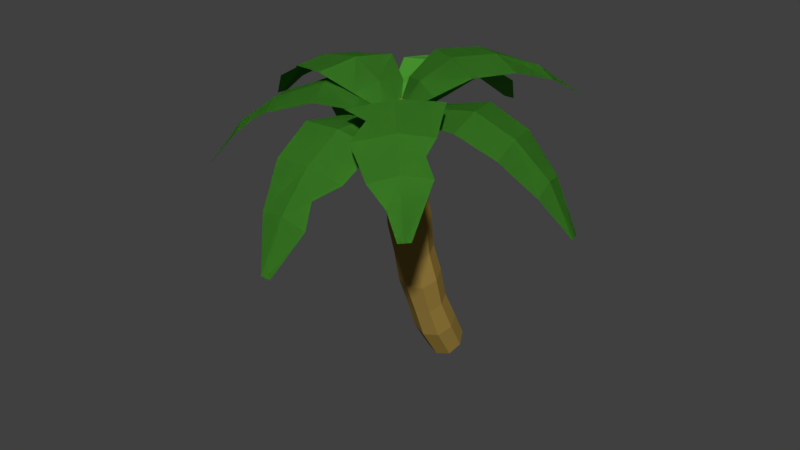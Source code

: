 # Source: PalmTree_6.blend  (saved by Blender 2.79.0; exported with 4.5.12 LTS)
import bpy
from mathutils import Matrix  # noqa: F401  (used for matrix-valued properties, if any)

bpy.ops.wm.read_factory_settings(use_empty=True)
scene = bpy.context.scene
scene.name = 'Scene'

# ---- collections
col_collection_1 = bpy.data.collections.new('Collection 1'); scene.collection.children.link(col_collection_1)

# ---- materials (node trees are filled in below, after node groups)
mat_secondary = bpy.data.materials.new('Secondary')
mat_secondary.alpha_threshold = 0.0
mat_secondary.use_transparent_shadow = False
mat_secondary.diffuse_color = (0.07492, 0.3343, 0.03272, 1.0)
mat_secondary.roughness = 0.5
mat_primary = bpy.data.materials.new('Primary')
mat_primary.alpha_threshold = 0.0
mat_primary.use_transparent_shadow = False
mat_primary.diffuse_color = (0.334, 0.219, 0.05, 1.0)
mat_primary.roughness = 0.5
mat_primary.line_color = (0.0, 0.0, 0.0, 1.0)

# ---- material node trees

# ---- world
world_world = bpy.data.worlds.new('World'); scene.world = world_world
world_world.color = (0.05088, 0.05088, 0.05088)
world_world.use_sun_shadow = False
world_world.sun_shadow_jitter_overblur = 0.0
world_world.cycles.sampling_method = 'MANUAL'

# ---- meshes
me_plane = bpy.data.meshes.new('Plane')
me_plane.from_pydata([(-0.113, 0.1293, 0.08772), (0.113, 0.1293, 0.08772), (6.734e-08, 0.7408, 0.4826), (0.0, 0.1293, 0.08772), (-0.06485, 2.145, -0.3498), (-0.3123, 1.707, 0.05026), (-0.4677, 1.233, 0.3187), (-0.4996, 0.7408, 0.4143), (0.4996, 0.7408, 0.4143), (0.4677, 1.233, 0.3187), (0.3123, 1.707, 0.05026), (0.06485, 2.145, -0.3498), (-0.3381, 0.3552, 0.2642), (0.3381, 0.3552, 0.2642), (6.734e-08, 1.233, 0.3832), (0.0, 1.707, 0.1148), (0.0, 2.145, -0.3498), (0.0, 0.3552, 0.3325)], [], [(0, 12, 17, 3), (17, 2, 8, 13), (2, 14, 9, 8), (14, 15, 10, 9), (15, 16, 11, 10), (3, 17, 13, 1), (5, 4, 16, 15), (6, 5, 15, 14), (7, 6, 14, 2), (12, 7, 2, 17)])
me_plane.materials.append(mat_secondary)
me_plane.use_remesh_preserve_volume = False
me_plane.use_remesh_preserve_attributes = False
me_plane.use_mirror_vertex_groups = False
me_plane.update()
me_cube = bpy.data.meshes.new('Cube')
me_cube.from_pydata([(0.1589, 0.1272, -0.03979), (0.1589, -0.1272, -0.2301), (-0.1589, -0.1272, -0.2301), (-0.1589, 0.1272, -0.03979), (0.1589, -0.237, 0.6654), (0.1589, -0.5322, 0.5478), (-0.1589, -0.5322, 0.5478), (-0.1589, -0.237, 0.6654), (0.2206, -4.989e-09, -0.135), (-0.2206, 5.819e-08, -0.135), (0.2206, -0.3846, 0.6066), (-0.2206, -0.3846, 0.6066), (-0.001544, 0.1766, -0.002778), (-0.001544, -0.1766, -0.2672), (-0.001544, -0.1796, 0.6883), (-0.001545, -0.5895, 0.5249), (0.1589, -0.4728, 1.41), (-0.001544, 2.682e-08, -0.135), (0.1748, -0.3521, 1.051), (0.1748, -0.6827, 0.9376), (-0.1747, -0.6827, 0.9376), (-0.1747, -0.3521, 1.051), (0.2427, -0.5174, 0.9943), (-0.2427, -0.5174, 0.9943), (-0.00166, -0.2878, 1.073), (-0.00166, -0.747, 0.9155), (0.1748, -0.5387, 1.804), (0.1589, -0.7772, 1.318), (-0.1589, -0.7772, 1.318), (-0.1589, -0.4728, 1.41), (0.2206, -0.625, 1.364), (-0.2206, -0.625, 1.364), (-0.001544, -0.4136, 1.427), (-0.001545, -0.8364, 1.301), (0.1589, -0.6226, 2.218), (0.1748, -0.8795, 1.727), (-0.1747, -0.8795, 1.727), (-0.1747, -0.5387, 1.804), (0.2427, -0.7091, 1.766), (-0.2427, -0.7091, 1.766), (-0.00166, -0.4725, 1.819), (-0.00166, -0.9457, 1.712), (0.1748, -0.6432, 2.589), (0.1589, -0.9353, 2.162), (-0.1589, -0.9353, 2.162), (-0.1589, -0.6226, 2.218), (0.2206, -0.7789, 2.19), (-0.2206, -0.7789, 2.19), (-0.001544, -0.5618, 2.229), (-0.001545, -0.996, 2.151), (0.1379, -0.7148, 3.014), (0.1748, -0.991, 2.555), (-0.1747, -0.991, 2.555), (-0.1747, -0.6432, 2.589), (0.2427, -0.8171, 2.572), (-0.2427, -0.8171, 2.572), (-0.00166, -0.5755, 2.596), (-0.00166, -1.059, 2.548), (0.1748, -0.05685, 0.3016), (0.1379, -0.9906, 3.008), (-0.138, -0.9906, 3.008), (-0.138, -0.7148, 3.014), (0.1915, -0.8527, 3.011), (-0.1916, -0.8527, 3.011), (-0.001392, -0.6612, 3.015), (-0.001392, -1.044, 3.006), (0.1748, -0.3777, 0.163), (-0.1747, -0.3777, 0.163), (-0.1747, -0.05685, 0.3016), (-0.2427, -0.2173, 0.2323), (0.2427, -0.2173, 0.2323), (-0.00166, 0.005526, 0.3286), (-0.00166, -0.44, 0.136), (0.07842, -0.7778, 3.175), (0.07842, -0.9351, 3.171), (-0.07894, -0.9351, 3.171), (-0.07894, -0.7778, 3.175), (0.109, -0.8565, 3.173), (-0.1095, -0.8565, 3.173), (-0.001025, -0.7472, 3.175), (-0.001025, -0.9657, 3.17), (-0.001025, -0.8577, 3.227)], [], [(17, 13, 2, 9), (11, 6, 20, 23), (70, 10, 5, 66), (72, 15, 6, 67), (69, 11, 7, 68), (71, 12, 3, 68), (67, 6, 11, 69), (58, 4, 10, 70), (5, 10, 22, 19), (12, 17, 9, 3), (0, 8, 17, 12), (6, 15, 25, 20), (58, 0, 12, 71), (66, 5, 15, 72), (15, 5, 19, 25), (8, 1, 13, 17), (23, 20, 28, 31), (18, 24, 32, 16), (19, 22, 30, 27), (20, 25, 33, 28), (4, 14, 24, 18), (7, 11, 23, 21), (14, 7, 21, 24), (10, 4, 18, 22), (27, 30, 38, 35), (28, 33, 41, 36), (30, 16, 26, 38), (33, 27, 35, 41), (21, 23, 31, 29), (24, 21, 29, 32), (25, 19, 27, 33), (22, 18, 16, 30), (38, 26, 34, 46), (41, 35, 43, 49), (40, 37, 45, 48), (37, 39, 47, 45), (16, 32, 40, 26), (31, 28, 36, 39), (29, 31, 39, 37), (32, 29, 37, 40), (48, 45, 53, 56), (45, 47, 55, 53), (47, 44, 52, 55), (34, 48, 56, 42), (36, 41, 49, 44), (35, 38, 46, 43), (26, 40, 48, 34), (39, 36, 44, 47), (42, 56, 64, 50), (51, 54, 62, 59), (52, 57, 65, 60), (54, 42, 50, 62), (49, 43, 51, 57), (46, 34, 42, 54), (44, 49, 57, 52), (43, 46, 54, 51), (59, 62, 77, 74), (60, 65, 80, 75), (62, 50, 73, 77), (65, 59, 74, 80), (55, 52, 60, 63), (53, 55, 63, 61), (56, 53, 61, 64), (57, 51, 59, 65), (1, 66, 72, 13), (4, 58, 71, 14), (0, 58, 70, 8), (2, 67, 69, 9), (14, 71, 68, 7), (9, 69, 68, 3), (13, 72, 67, 2), (8, 70, 66, 1), (81, 78, 75, 80), (79, 76, 78, 81), (73, 79, 81, 77), (77, 81, 80, 74), (50, 64, 79, 73), (63, 60, 75, 78), (61, 63, 78, 76), (64, 61, 76, 79)])
me_cube.materials.append(mat_primary)
me_cube.use_remesh_preserve_volume = False
me_cube.use_remesh_preserve_attributes = False
me_cube.use_mirror_vertex_groups = False
me_cube.update()
me_plane_004 = bpy.data.meshes.new('Plane.004')
me_plane_004.from_pydata([(-0.113, 0.1293, 0.08772), (0.113, 0.1293, 0.08772), (6.734e-08, 0.7408, 0.4826), (0.0, 0.1293, 0.08772), (-0.06485, 2.145, -0.3498), (-0.3123, 1.707, 0.05026), (-0.4677, 1.233, 0.3187), (-0.4996, 0.7408, 0.4143), (0.4996, 0.7408, 0.4143), (0.4677, 1.233, 0.3187), (0.3123, 1.707, 0.05026), (0.06485, 2.145, -0.3498), (-0.3381, 0.3552, 0.2642), (0.3381, 0.3552, 0.2642), (6.734e-08, 1.233, 0.3832), (0.0, 1.707, 0.1148), (0.0, 2.145, -0.3498), (0.0, 0.3552, 0.3325), (-0.2339, 1.47, 0.2167)], [], [(0, 12, 17, 3), (17, 2, 8, 13), (2, 14, 9, 8), (14, 15, 10, 9), (15, 16, 11, 10), (3, 17, 13, 1), (5, 4, 16, 15), (6, 18, 15, 14), (7, 6, 14, 2), (12, 7, 2, 17), (15, 18, 5)])
me_plane_004.materials.append(mat_secondary)
me_plane_004.use_remesh_preserve_volume = False
me_plane_004.use_remesh_preserve_attributes = False
me_plane_004.use_mirror_vertex_groups = False
me_plane_004.update()
me_plane_005 = bpy.data.meshes.new('Plane.005')
me_plane_005.from_pydata([(-0.113, 0.1293, 0.08772), (0.113, 0.1293, 0.08772), (6.734e-08, 0.7408, 0.4826), (0.0, 0.1293, 0.08772), (-0.06485, 2.145, -0.3498), (-0.3123, 1.707, 0.05026), (-0.4677, 1.233, 0.3187), (-0.4996, 0.7408, 0.4143), (0.4996, 0.7408, 0.4143), (0.4677, 1.233, 0.3187), (0.3123, 1.707, 0.05026), (0.06485, 2.145, -0.3498), (-0.3381, 0.3552, 0.2642), (0.3381, 0.3552, 0.2642), (6.734e-08, 1.233, 0.3832), (0.0, 1.707, 0.1148), (0.0, 2.145, -0.3498), (0.0, 0.3552, 0.3325), (0.2442, 1.471, 0.2167), (-0.3828, 0.9861, 0.3988)], [], [(0, 12, 17, 3), (17, 2, 8, 13), (2, 14, 9, 8), (14, 15, 10, 18), (15, 16, 11, 10), (3, 17, 13, 1), (5, 4, 16, 15), (6, 5, 15, 14), (7, 19, 14, 2), (12, 7, 2, 17), (14, 18, 9), (14, 19, 6)])
me_plane_005.materials.append(mat_secondary)
me_plane_005.use_remesh_preserve_volume = False
me_plane_005.use_remesh_preserve_attributes = False
me_plane_005.use_mirror_vertex_groups = False
me_plane_005.update()
me_plane_006 = bpy.data.meshes.new('Plane.006')
me_plane_006.from_pydata([(-0.113, 0.1293, 0.08772), (0.113, 0.1293, 0.08772), (6.734e-08, 0.7408, 0.4826), (0.0, 0.1293, 0.08772), (-0.06485, 2.145, -0.3498), (-0.3123, 1.707, 0.05026), (-0.3698, 1.317, 0.2923), (-0.4996, 0.7408, 0.4143), (0.4996, 0.7408, 0.4143), (0.4504, 1.289, 0.2923), (0.3123, 1.707, 0.05026), (0.06485, 2.145, -0.3498), (-0.3381, 0.3552, 0.2642), (0.3381, 0.3552, 0.2642), (-0.001446, 1.296, 0.3569), (0.0, 1.707, 0.1148), (0.0, 2.145, -0.3498), (0.0, 0.3552, 0.3325), (0.1447, 1.929, -0.1175), (0.2876, 1.017, 0.3875), (-0.2516, 1.499, 0.1907)], [], [(0, 3, 17, 12), (17, 13, 8, 2), (14, 2, 19, 9), (14, 9, 10, 15), (15, 18, 11, 16), (3, 1, 13, 17), (5, 15, 16, 4), (7, 2, 14, 6), (12, 17, 2, 7), (15, 10, 18), (2, 8, 19), (15, 5, 20, 14), (14, 20, 6)])
me_plane_006.materials.append(mat_secondary)
me_plane_006.use_remesh_preserve_volume = False
me_plane_006.use_remesh_preserve_attributes = False
me_plane_006.use_mirror_vertex_groups = False
me_plane_006.update()
me_plane_007 = bpy.data.meshes.new('Plane.007')
me_plane_007.from_pydata([(-0.113, 0.1293, 0.08772), (0.113, 0.1293, 0.08772), (6.734e-08, 0.7408, 0.4826), (0.0, 0.1293, 0.08772), (-0.06485, 2.145, -0.3498), (-0.3123, 1.707, 0.05026), (-0.3698, 1.317, 0.2923), (-0.4996, 0.7408, 0.4143), (0.4996, 0.7408, 0.4143), (0.4504, 1.289, 0.2923), (0.3123, 1.707, 0.05026), (0.06485, 2.145, -0.3498), (-0.3381, 0.3552, 0.2642), (0.3381, 0.3552, 0.2642), (-0.001446, 1.296, 0.3569), (0.0, 1.707, 0.1148), (0.0, 2.145, -0.3498), (0.0, 0.3552, 0.3325), (0.1447, 1.929, -0.1175), (0.2876, 1.017, 0.3875), (-0.2516, 1.499, 0.1907)], [], [(0, 3, 17, 12), (17, 13, 8, 2), (14, 2, 19, 9), (14, 9, 10, 15), (15, 18, 11, 16), (3, 1, 13, 17), (5, 15, 16, 4), (7, 2, 14, 6), (12, 17, 2, 7), (15, 10, 18), (2, 8, 19), (15, 5, 20, 14), (14, 20, 6)])
me_plane_007.materials.append(mat_secondary)
me_plane_007.use_remesh_preserve_volume = False
me_plane_007.use_remesh_preserve_attributes = False
me_plane_007.use_mirror_vertex_groups = False
me_plane_007.update()
me_plane_008 = bpy.data.meshes.new('Plane.008')
me_plane_008.from_pydata([(-0.113, 0.1293, 0.08772), (0.113, 0.1293, 0.08772), (6.734e-08, 0.7408, 0.4826), (0.0, 0.1293, 0.08772), (-0.06485, 2.145, -0.3498), (-0.3123, 1.707, 0.05026), (-0.4677, 1.233, 0.3187), (-0.4996, 0.7408, 0.4143), (0.4996, 0.7408, 0.4143), (0.4677, 1.233, 0.3187), (0.3123, 1.707, 0.05026), (0.06485, 2.145, -0.3498), (-0.3381, 0.3552, 0.2642), (0.3381, 0.3552, 0.2642), (6.734e-08, 1.233, 0.3832), (0.0, 1.707, 0.1148), (0.0, 2.145, -0.3498), (0.0, 0.3552, 0.3325), (-0.2339, 1.47, 0.2167)], [], [(0, 3, 17, 12), (17, 13, 8, 2), (2, 8, 9, 14), (14, 9, 10, 15), (15, 10, 11, 16), (3, 1, 13, 17), (5, 15, 16, 4), (6, 14, 15, 18), (7, 2, 14, 6), (12, 17, 2, 7), (15, 5, 18)])
me_plane_008.materials.append(mat_secondary)
me_plane_008.use_remesh_preserve_volume = False
me_plane_008.use_remesh_preserve_attributes = False
me_plane_008.use_mirror_vertex_groups = False
me_plane_008.update()
me_plane_009 = bpy.data.meshes.new('Plane.009')
me_plane_009.from_pydata([(-0.113, 0.1293, 0.08772), (0.113, 0.1293, 0.08772), (6.734e-08, 0.7408, 0.4826), (0.0, 0.1293, 0.08772), (-0.06485, 2.145, -0.3498), (-0.3123, 1.707, 0.05026), (-0.3698, 1.317, 0.2923), (-0.4996, 0.7408, 0.4143), (0.4996, 0.7408, 0.4143), (0.4504, 1.289, 0.2923), (0.3123, 1.707, 0.05026), (0.06485, 2.145, -0.3498), (-0.3381, 0.3552, 0.2642), (0.3381, 0.3552, 0.2642), (-0.001446, 1.296, 0.3569), (0.0, 1.707, 0.1148), (0.0, 2.145, -0.3498), (0.0, 0.3552, 0.3325), (0.1447, 1.929, -0.1175), (0.2876, 1.017, 0.3875), (-0.2516, 1.499, 0.1907)], [], [(0, 3, 17, 12), (17, 13, 8, 2), (14, 2, 19, 9), (14, 9, 10, 15), (15, 18, 11, 16), (3, 1, 13, 17), (5, 15, 16, 4), (7, 2, 14, 6), (12, 17, 2, 7), (15, 10, 18), (2, 8, 19), (15, 5, 20, 14), (14, 20, 6)])
me_plane_009.materials.append(mat_secondary)
me_plane_009.use_remesh_preserve_volume = False
me_plane_009.use_remesh_preserve_attributes = False
me_plane_009.use_mirror_vertex_groups = False
me_plane_009.update()
me_plane_010 = bpy.data.meshes.new('Plane.010')
me_plane_010.from_pydata([(-0.113, 0.1293, 0.08772), (0.113, 0.1293, 0.08772), (6.734e-08, 0.7408, 0.4826), (0.0, 0.1293, 0.08772), (-0.06485, 2.145, -0.3498), (-0.3123, 1.707, 0.05026), (-0.4677, 1.233, 0.3187), (-0.4996, 0.7408, 0.4143), (0.4996, 0.7408, 0.4143), (0.4677, 1.233, 0.3187), (0.3123, 1.707, 0.05026), (0.06485, 2.145, -0.3498), (-0.3381, 0.3552, 0.2642), (0.3381, 0.3552, 0.2642), (6.734e-08, 1.233, 0.3832), (0.0, 1.707, 0.1148), (0.0, 2.145, -0.3498), (0.0, 0.3552, 0.3325)], [], [(0, 3, 17, 12), (17, 13, 8, 2), (2, 8, 9, 14), (14, 9, 10, 15), (15, 10, 11, 16), (3, 1, 13, 17), (5, 15, 16, 4), (6, 14, 15, 5), (7, 2, 14, 6), (12, 17, 2, 7)])
me_plane_010.materials.append(mat_secondary)
me_plane_010.use_remesh_preserve_volume = False
me_plane_010.use_remesh_preserve_attributes = False
me_plane_010.use_mirror_vertex_groups = False
me_plane_010.update()
me_plane_011 = bpy.data.meshes.new('Plane.011')
me_plane_011.from_pydata([(-0.113, 0.1293, 4.594), (0.113, 0.1293, 4.594), (6.734e-08, 0.7408, 4.989), (0.0, 0.1293, 4.594), (-0.06485, 2.145, 4.157), (-0.3123, 1.707, 4.557), (-0.4677, 1.233, 4.825), (-0.4996, 0.7408, 4.921), (0.4996, 0.7408, 4.921), (0.4677, 1.233, 4.825), (0.3123, 1.707, 4.557), (0.06485, 2.145, 4.157), (-0.3381, 0.3552, 4.771), (0.3381, 0.3552, 4.771), (6.734e-08, 1.233, 4.89), (0.0, 1.707, 4.622), (0.0, 2.145, 4.157), (0.0, 0.3552, 4.839), (0.2442, 1.471, 4.723), (-0.3828, 0.9861, 4.905)], [], [(0, 3, 17, 12), (17, 13, 8, 2), (2, 8, 9, 14), (14, 18, 10, 15), (15, 10, 11, 16), (3, 1, 13, 17), (5, 15, 16, 4), (6, 14, 15, 5), (7, 2, 14, 19), (12, 17, 2, 7), (14, 9, 18), (14, 6, 19)])
me_plane_011.materials.append(mat_secondary)
me_plane_011.use_remesh_preserve_volume = False
me_plane_011.use_remesh_preserve_attributes = False
me_plane_011.use_mirror_vertex_groups = False
me_plane_011.update()
me_plane_012 = bpy.data.meshes.new('Plane.012')
me_plane_012.from_pydata([(-0.113, 0.1293, 0.08772), (0.113, 0.1293, 0.08772), (6.734e-08, 0.7408, 0.4826), (0.0, 0.1293, 0.08772), (-0.06485, 2.145, -0.3498), (-0.3123, 1.707, 0.05026), (-0.4677, 1.233, 0.3187), (-0.4996, 0.7408, 0.4143), (0.4996, 0.7408, 0.4143), (0.4677, 1.233, 0.3187), (0.3123, 1.707, 0.05026), (0.06485, 2.145, -0.3498), (-0.3381, 0.3552, 0.2642), (0.3381, 0.3552, 0.2642), (6.734e-08, 1.233, 0.3832), (0.0, 1.707, 0.1148), (0.0, 2.145, -0.3498), (0.0, 0.3552, 0.3325), (-0.2339, 1.47, 0.2167)], [], [(0, 3, 17, 12), (17, 13, 8, 2), (2, 8, 9, 14), (14, 9, 10, 15), (15, 10, 11, 16), (3, 1, 13, 17), (5, 15, 16, 4), (6, 14, 15, 18), (7, 2, 14, 6), (12, 17, 2, 7), (15, 5, 18)])
me_plane_012.materials.append(mat_secondary)
me_plane_012.use_remesh_preserve_volume = False
me_plane_012.use_remesh_preserve_attributes = False
me_plane_012.use_mirror_vertex_groups = False
me_plane_012.update()
me_plane_013 = bpy.data.meshes.new('Plane.013')
me_plane_013.from_pydata([(-0.113, 0.1293, 0.08772), (0.113, 0.1293, 0.08772), (6.734e-08, 0.7408, 0.4826), (0.0, 0.1293, 0.08772), (-0.06485, 2.145, -0.3498), (-0.3123, 1.707, 0.05026), (-0.4677, 1.233, 0.3187), (-0.4996, 0.7408, 0.4143), (0.4996, 0.7408, 0.4143), (0.4677, 1.233, 0.3187), (0.3123, 1.707, 0.05026), (0.06485, 2.145, -0.3498), (-0.3381, 0.3552, 0.2642), (0.3381, 0.3552, 0.2642), (6.734e-08, 1.233, 0.3832), (0.0, 1.707, 0.1148), (0.0, 2.145, -0.3498), (0.0, 0.3552, 0.3325)], [], [(0, 3, 17, 12), (17, 13, 8, 2), (2, 8, 9, 14), (14, 9, 10, 15), (15, 10, 11, 16), (3, 1, 13, 17), (5, 15, 16, 4), (6, 14, 15, 5), (7, 2, 14, 6), (12, 17, 2, 7)])
me_plane_013.materials.append(mat_secondary)
me_plane_013.use_remesh_preserve_volume = False
me_plane_013.use_remesh_preserve_attributes = False
me_plane_013.use_mirror_vertex_groups = False
me_plane_013.update()
me_plane_014 = bpy.data.meshes.new('Plane.014')
me_plane_014.from_pydata([(-0.113, 0.1293, 0.08772), (0.113, 0.1293, 0.08772), (6.734e-08, 0.7408, 0.4826), (0.0, 0.1293, 0.08772), (-0.06485, 2.145, -0.3498), (-0.3123, 1.707, 0.05026), (-0.3698, 1.317, 0.2923), (-0.4996, 0.7408, 0.4143), (0.4996, 0.7408, 0.4143), (0.4504, 1.289, 0.2923), (0.3123, 1.707, 0.05026), (0.06485, 2.145, -0.3498), (-0.3381, 0.3552, 0.2642), (0.3381, 0.3552, 0.2642), (-0.001446, 1.296, 0.3569), (0.0, 1.707, 0.1148), (0.0, 2.145, -0.3498), (0.0, 0.3552, 0.3325), (0.1447, 1.929, -0.1175), (0.2876, 1.017, 0.3875), (-0.2516, 1.499, 0.1907)], [], [(0, 12, 17, 3), (17, 2, 8, 13), (14, 9, 19, 2), (14, 15, 10, 9), (15, 16, 11, 18), (3, 17, 13, 1), (5, 4, 16, 15), (7, 6, 14, 2), (12, 7, 2, 17), (15, 18, 10), (2, 19, 8), (15, 14, 20, 5), (14, 6, 20)])
me_plane_014.materials.append(mat_secondary)
me_plane_014.use_remesh_preserve_volume = False
me_plane_014.use_remesh_preserve_attributes = False
me_plane_014.use_mirror_vertex_groups = False
me_plane_014.update()
me_plane_015 = bpy.data.meshes.new('Plane.015')
me_plane_015.from_pydata([(-0.113, 0.1293, 0.08772), (0.113, 0.1293, 0.08772), (6.734e-08, 0.7408, 0.4826), (0.0, 0.1293, 0.08772), (-0.06485, 2.145, -0.3498), (-0.3123, 1.707, 0.05026), (-0.4677, 1.233, 0.3187), (-0.4996, 0.7408, 0.4143), (0.4996, 0.7408, 0.4143), (0.4677, 1.233, 0.3187), (0.3123, 1.707, 0.05026), (0.06485, 2.145, -0.3498), (-0.3381, 0.3552, 0.2642), (0.3381, 0.3552, 0.2642), (6.734e-08, 1.233, 0.3832), (0.0, 1.707, 0.1148), (0.0, 2.145, -0.3498), (0.0, 0.3552, 0.3325), (-0.2339, 1.47, 0.2167)], [], [(0, 12, 17, 3), (17, 2, 8, 13), (2, 14, 9, 8), (14, 15, 10, 9), (15, 16, 11, 10), (3, 17, 13, 1), (5, 4, 16, 15), (6, 18, 15, 14), (7, 6, 14, 2), (12, 7, 2, 17), (15, 18, 5)])
me_plane_015.materials.append(mat_secondary)
me_plane_015.use_remesh_preserve_volume = False
me_plane_015.use_remesh_preserve_attributes = False
me_plane_015.use_mirror_vertex_groups = False
me_plane_015.update()
me_plane_016 = bpy.data.meshes.new('Plane.016')
me_plane_016.from_pydata([(-0.113, 0.1293, 0.08772), (0.113, 0.1293, 0.08772), (6.734e-08, 0.7408, 0.4826), (0.0, 0.1293, 0.08772), (-0.06485, 2.145, -0.3498), (-0.3123, 1.707, 0.05026), (-0.3698, 1.317, 0.2923), (-0.4996, 0.7408, 0.4143), (0.4996, 0.7408, 0.4143), (0.4504, 1.289, 0.2923), (0.3123, 1.707, 0.05026), (0.06485, 2.145, -0.3498), (-0.3381, 0.3552, 0.2642), (0.3381, 0.3552, 0.2642), (-0.001446, 1.296, 0.3569), (0.0, 1.707, 0.1148), (0.0, 2.145, -0.3498), (0.0, 0.3552, 0.3325), (0.1447, 1.929, -0.1175), (0.2876, 1.017, 0.3875), (-0.2516, 1.499, 0.1907)], [], [(0, 12, 17, 3), (17, 2, 8, 13), (14, 9, 19, 2), (14, 15, 10, 9), (15, 16, 11, 18), (3, 17, 13, 1), (5, 4, 16, 15), (7, 6, 14, 2), (12, 7, 2, 17), (15, 18, 10), (2, 19, 8), (15, 14, 20, 5), (14, 6, 20)])
me_plane_016.materials.append(mat_secondary)
me_plane_016.use_remesh_preserve_volume = False
me_plane_016.use_remesh_preserve_attributes = False
me_plane_016.use_mirror_vertex_groups = False
me_plane_016.update()
me_plane_017 = bpy.data.meshes.new('Plane.017')
me_plane_017.from_pydata([(-0.113, 0.1293, 0.08772), (0.113, 0.1293, 0.08772), (6.734e-08, 0.7408, 0.4826), (0.0, 0.1293, 0.08772), (-0.06485, 2.145, -0.3498), (-0.3123, 1.707, 0.05026), (-0.3698, 1.317, 0.2923), (-0.4996, 0.7408, 0.4143), (0.4996, 0.7408, 0.4143), (0.4504, 1.289, 0.2923), (0.3123, 1.707, 0.05026), (0.06485, 2.145, -0.3498), (-0.3381, 0.3552, 0.2642), (0.3381, 0.3552, 0.2642), (-0.001446, 1.296, 0.3569), (0.0, 1.707, 0.1148), (0.0, 2.145, -0.3498), (0.0, 0.3552, 0.3325), (0.1447, 1.929, -0.1175), (0.2876, 1.017, 0.3875), (-0.2516, 1.499, 0.1907)], [], [(0, 12, 17, 3), (17, 2, 8, 13), (14, 9, 19, 2), (14, 15, 10, 9), (15, 16, 11, 18), (3, 17, 13, 1), (5, 4, 16, 15), (7, 6, 14, 2), (12, 7, 2, 17), (15, 18, 10), (2, 19, 8), (15, 14, 20, 5), (14, 6, 20)])
me_plane_017.materials.append(mat_secondary)
me_plane_017.use_remesh_preserve_volume = False
me_plane_017.use_remesh_preserve_attributes = False
me_plane_017.use_mirror_vertex_groups = False
me_plane_017.update()
me_plane_018 = bpy.data.meshes.new('Plane.018')
me_plane_018.from_pydata([(-0.113, 0.1293, 0.08772), (0.113, 0.1293, 0.08772), (6.734e-08, 0.7408, 0.4826), (0.0, 0.1293, 0.08772), (-0.06485, 2.145, -0.3498), (-0.3123, 1.707, 0.05026), (-0.4677, 1.233, 0.3187), (-0.4996, 0.7408, 0.4143), (0.4996, 0.7408, 0.4143), (0.4677, 1.233, 0.3187), (0.3123, 1.707, 0.05026), (0.06485, 2.145, -0.3498), (-0.3381, 0.3552, 0.2642), (0.3381, 0.3552, 0.2642), (6.734e-08, 1.233, 0.3832), (0.0, 1.707, 0.1148), (0.0, 2.145, -0.3498), (0.0, 0.3552, 0.3325)], [], [(0, 12, 17, 3), (17, 2, 8, 13), (2, 14, 9, 8), (14, 15, 10, 9), (15, 16, 11, 10), (3, 17, 13, 1), (5, 4, 16, 15), (6, 5, 15, 14), (7, 6, 14, 2), (12, 7, 2, 17)])
me_plane_018.materials.append(mat_secondary)
me_plane_018.use_remesh_preserve_volume = False
me_plane_018.use_remesh_preserve_attributes = False
me_plane_018.use_mirror_vertex_groups = False
me_plane_018.update()

# ---- objects
ob_leaf_1 = bpy.data.objects.new('Leaf_1', me_plane)
ob_trunk = bpy.data.objects.new('Trunk', me_cube)
ob_leaf_2 = bpy.data.objects.new('Leaf_2', me_plane_004)
ob_leaf_3 = bpy.data.objects.new('Leaf_3', me_plane_005)
ob_leaf_4 = bpy.data.objects.new('Leaf_4', me_plane_006)
ob_leaf_4_001 = bpy.data.objects.new('Leaf_4.001', me_plane_007)
ob_leaf_2_001 = bpy.data.objects.new('Leaf_2.001', me_plane_008)
ob_leaf_4_002 = bpy.data.objects.new('Leaf_4.002', me_plane_009)
ob_leaf_1_001 = bpy.data.objects.new('Leaf_1.001', me_plane_010)
ob_leaf_3_001 = bpy.data.objects.new('Leaf_3.001', me_plane_011)
ob_leaf_2_002 = bpy.data.objects.new('Leaf_2.002', me_plane_012)
ob_leaf_1_002 = bpy.data.objects.new('Leaf_1.002', me_plane_013)
ob_leaf_4_003 = bpy.data.objects.new('Leaf_4.003', me_plane_014)
ob_leaf_2_003 = bpy.data.objects.new('Leaf_2.003', me_plane_015)
ob_leaf_4_004 = bpy.data.objects.new('Leaf_4.004', me_plane_016)
ob_leaf_4_005 = bpy.data.objects.new('Leaf_4.005', me_plane_017)
ob_leaf_1_003 = bpy.data.objects.new('Leaf_1.003', me_plane_018)

# ---- transforms, parenting, visibility, modifiers, constraints
ob_leaf_1.location = (-0.008195, -0.8882, 2.964)
ob_leaf_1.rotation_euler = (-0.2736, -0.005979, -1.311)
ob_leaf_1.lineart.crease_threshold = 0.0
ob_trunk.location = (0.0, 0.0, 0.0)
ob_trunk.lock_rotations_4d = False
ob_trunk.empty_display_type = 'ARROWS'
ob_trunk.lineart.crease_threshold = 0.0
ob_leaf_2.location = (-0.03673, -0.9387, 3.007)
ob_leaf_2.rotation_euler = (0.1661, 0.0006028, -0.5179)
ob_leaf_2.lineart.crease_threshold = 0.0
ob_leaf_3.location = (-0.008195, -0.8882, 2.964)
ob_leaf_3.rotation_euler = (0.0, -0.0, -6.25)
ob_leaf_3.lineart.crease_threshold = 0.0
ob_leaf_4.location = (0.02683, -0.908, 3.007)
ob_leaf_4.rotation_euler = (0.02721, 0.01405, 1.394)
ob_leaf_4.lineart.crease_threshold = 0.0
ob_leaf_4_001.location = (-0.008195, -0.8882, 2.964)
ob_leaf_4_001.rotation_euler = (-0.122, 0.04641, 2.082)
ob_leaf_4_001.lineart.crease_threshold = 0.0
ob_leaf_2_001.location = (-0.008195, -0.8882, 2.964)
ob_leaf_2_001.rotation_euler = (-0.3669, -0.01474, -3.206)
ob_leaf_2_001.lineart.crease_threshold = 0.0
ob_leaf_4_002.location = (-0.05984, -0.859, 3.007)
ob_leaf_4_002.rotation_euler = (-0.004411, 0.0658, 3.861)
ob_leaf_4_002.lineart.crease_threshold = 0.0
ob_leaf_1_001.location = (-0.008195, -0.8882, 2.964)
ob_leaf_1_001.rotation_euler = (-0.2736, -0.005979, -5.29)
ob_leaf_1_001.lineart.crease_threshold = 0.0
ob_leaf_3_001.location = (-0.008195, -0.8882, -1.543)
ob_leaf_3_001.rotation_euler = (0.0, -0.0, -6.25)
ob_leaf_3_001.lineart.crease_threshold = 0.0
ob_leaf_2_002.location = (-0.03673, -0.9387, 3.007)
ob_leaf_2_002.rotation_euler = (0.1661, 0.0006028, -0.5179)
ob_leaf_2_002.lineart.crease_threshold = 0.0
ob_leaf_1_002.location = (-0.008195, -0.8882, 2.964)
ob_leaf_1_002.rotation_euler = (-0.2736, -0.005979, -1.311)
ob_leaf_1_002.lineart.crease_threshold = 0.0
ob_leaf_4_003.location = (-0.05984, -0.859, 3.007)
ob_leaf_4_003.rotation_euler = (-0.004411, 0.0658, 3.861)
ob_leaf_4_003.lineart.crease_threshold = 0.0
ob_leaf_2_003.location = (-0.008195, -0.8882, 2.964)
ob_leaf_2_003.rotation_euler = (-0.3669, -0.01474, -3.206)
ob_leaf_2_003.lineart.crease_threshold = 0.0
ob_leaf_4_004.location = (-0.008195, -0.8882, 2.964)
ob_leaf_4_004.rotation_euler = (-0.122, 0.04641, 2.082)
ob_leaf_4_004.lineart.crease_threshold = 0.0
ob_leaf_4_005.location = (0.02683, -0.908, 3.007)
ob_leaf_4_005.rotation_euler = (0.02721, 0.01405, 1.394)
ob_leaf_4_005.lineart.crease_threshold = 0.0
ob_leaf_1_003.location = (-0.008195, -0.8882, 2.964)
ob_leaf_1_003.rotation_euler = (-0.2736, -0.005979, -5.29)
ob_leaf_1_003.lineart.crease_threshold = 0.0

# ---- collection membership
col_collection_1.objects.link(ob_leaf_1)
col_collection_1.objects.link(ob_trunk)
col_collection_1.objects.link(ob_leaf_2)
col_collection_1.objects.link(ob_leaf_3)
col_collection_1.objects.link(ob_leaf_4)
col_collection_1.objects.link(ob_leaf_4_001)
col_collection_1.objects.link(ob_leaf_2_001)
col_collection_1.objects.link(ob_leaf_4_002)
col_collection_1.objects.link(ob_leaf_1_001)
col_collection_1.objects.link(ob_leaf_3_001)
col_collection_1.objects.link(ob_leaf_2_002)
col_collection_1.objects.link(ob_leaf_1_002)
col_collection_1.objects.link(ob_leaf_4_003)
col_collection_1.objects.link(ob_leaf_2_003)
col_collection_1.objects.link(ob_leaf_4_004)
col_collection_1.objects.link(ob_leaf_4_005)
col_collection_1.objects.link(ob_leaf_1_003)

# ---- scene / render settings (as saved in the file)
scene.frame_start = 1; scene.frame_end = 250; scene.frame_set(150)
scene.render.engine = 'BLENDER_EEVEE_NEXT'
scene.render.resolution_percentage = 50
scene.render.dither_intensity = 0.0
scene.cycles.use_denoising = False
scene.cycles.samples = 128
scene.cycles.sampling_pattern = 'TABULATED_SOBOL'
scene.cycles.use_adaptive_sampling = False
scene.cycles.use_light_tree = False
scene.cycles.blur_glossy = 0.0
scene.cycles.sample_clamp_indirect = 0.0
scene.view_settings.view_transform = 'Standard'
bpy.context.view_layer.update()

# ---- added for rendering (the .blend has no active camera and no usable light): camera, sun
cam_auto = bpy.data.cameras.new('AutoCamera')
cam_auto.lens = 50.0
cam_auto.sensor_width = 36.0
cam_auto.clip_end = 1000.0
ob_auto_camera = bpy.data.objects.new('AutoCamera', cam_auto)
scene.collection.objects.link(ob_auto_camera)
ob_auto_camera.location = (6.92042, -9.17771, 7.29768)
ob_auto_camera.rotation_euler = (1.09748, -7.21219e-08, 0.694738)
scene.camera = ob_auto_camera
light_auto_sun = bpy.data.lights.new('AutoSun', 'SUN')
light_auto_sun.energy = 3.0
light_auto_sun.angle = 0.0523599
ob_auto_sun = bpy.data.objects.new('AutoSun', light_auto_sun)
scene.collection.objects.link(ob_auto_sun)
ob_auto_sun.rotation_euler = (0.872665, 0.174533, 0.523599)
bpy.context.view_layer.update()
